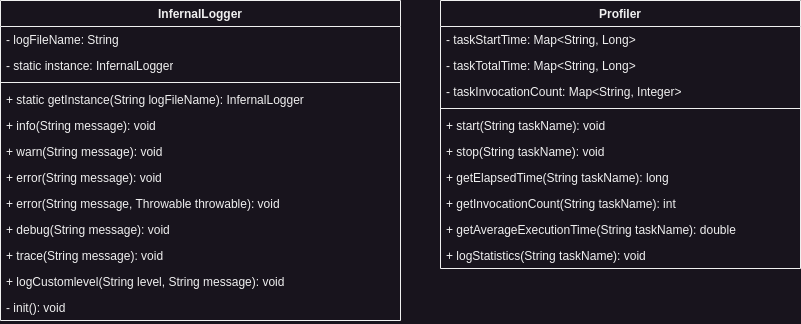

The diagram above was exported from draw.io. Its source (the exported page's mxGraphModel, read from the mxfile embedded in the PNG):
<mxGraphModel dx="558" dy="896" grid="1" gridSize="10" guides="1" tooltips="1" connect="1" arrows="1" fold="1" page="1" pageScale="1" pageWidth="850" pageHeight="1100" math="0" shadow="0">
  <root>
    <mxCell id="0" />
    <mxCell id="1" parent="0" />
    <mxCell id="Cv9DKGkJrL8KWR_7eXjD-1" value="InfernalLogger" style="swimlane;fontStyle=1;align=center;verticalAlign=top;childLayout=stackLayout;horizontal=1;startSize=26;horizontalStack=0;resizeParent=1;resizeParentMax=0;resizeLast=0;collapsible=1;marginBottom=0;whiteSpace=wrap;html=1;" vertex="1" parent="1">
      <mxGeometry x="40" y="120" width="400" height="320" as="geometry" />
    </mxCell>
    <mxCell id="Cv9DKGkJrL8KWR_7eXjD-2" value="- logFileName: String" style="text;strokeColor=none;fillColor=none;align=left;verticalAlign=top;spacingLeft=4;spacingRight=4;overflow=hidden;rotatable=0;points=[[0,0.5],[1,0.5]];portConstraint=eastwest;whiteSpace=wrap;html=1;" vertex="1" parent="Cv9DKGkJrL8KWR_7eXjD-1">
      <mxGeometry y="26" width="400" height="26" as="geometry" />
    </mxCell>
    <mxCell id="Cv9DKGkJrL8KWR_7eXjD-5" value="- static instance: InfernalLogger" style="text;strokeColor=none;fillColor=none;align=left;verticalAlign=top;spacingLeft=4;spacingRight=4;overflow=hidden;rotatable=0;points=[[0,0.5],[1,0.5]];portConstraint=eastwest;whiteSpace=wrap;html=1;" vertex="1" parent="Cv9DKGkJrL8KWR_7eXjD-1">
      <mxGeometry y="52" width="400" height="26" as="geometry" />
    </mxCell>
    <mxCell id="Cv9DKGkJrL8KWR_7eXjD-3" value="" style="line;strokeWidth=1;fillColor=none;align=left;verticalAlign=middle;spacingTop=-1;spacingLeft=3;spacingRight=3;rotatable=0;labelPosition=right;points=[];portConstraint=eastwest;strokeColor=inherit;" vertex="1" parent="Cv9DKGkJrL8KWR_7eXjD-1">
      <mxGeometry y="78" width="400" height="8" as="geometry" />
    </mxCell>
    <mxCell id="Cv9DKGkJrL8KWR_7eXjD-6" value="+ static getInstance(String logFileName): InfernalLogger" style="text;strokeColor=none;fillColor=none;align=left;verticalAlign=top;spacingLeft=4;spacingRight=4;overflow=hidden;rotatable=0;points=[[0,0.5],[1,0.5]];portConstraint=eastwest;whiteSpace=wrap;html=1;" vertex="1" parent="Cv9DKGkJrL8KWR_7eXjD-1">
      <mxGeometry y="86" width="400" height="26" as="geometry" />
    </mxCell>
    <mxCell id="Cv9DKGkJrL8KWR_7eXjD-7" value="+ info(String message): void" style="text;strokeColor=none;fillColor=none;align=left;verticalAlign=top;spacingLeft=4;spacingRight=4;overflow=hidden;rotatable=0;points=[[0,0.5],[1,0.5]];portConstraint=eastwest;whiteSpace=wrap;html=1;" vertex="1" parent="Cv9DKGkJrL8KWR_7eXjD-1">
      <mxGeometry y="112" width="400" height="26" as="geometry" />
    </mxCell>
    <mxCell id="Cv9DKGkJrL8KWR_7eXjD-8" value="+ warn(String message): void" style="text;strokeColor=none;fillColor=none;align=left;verticalAlign=top;spacingLeft=4;spacingRight=4;overflow=hidden;rotatable=0;points=[[0,0.5],[1,0.5]];portConstraint=eastwest;whiteSpace=wrap;html=1;" vertex="1" parent="Cv9DKGkJrL8KWR_7eXjD-1">
      <mxGeometry y="138" width="400" height="26" as="geometry" />
    </mxCell>
    <mxCell id="Cv9DKGkJrL8KWR_7eXjD-12" value="+ error(String message): void" style="text;strokeColor=none;fillColor=none;align=left;verticalAlign=top;spacingLeft=4;spacingRight=4;overflow=hidden;rotatable=0;points=[[0,0.5],[1,0.5]];portConstraint=eastwest;whiteSpace=wrap;html=1;" vertex="1" parent="Cv9DKGkJrL8KWR_7eXjD-1">
      <mxGeometry y="164" width="400" height="26" as="geometry" />
    </mxCell>
    <mxCell id="Cv9DKGkJrL8KWR_7eXjD-9" value="+ error(String message, Throwable throwable): void" style="text;strokeColor=none;fillColor=none;align=left;verticalAlign=top;spacingLeft=4;spacingRight=4;overflow=hidden;rotatable=0;points=[[0,0.5],[1,0.5]];portConstraint=eastwest;whiteSpace=wrap;html=1;" vertex="1" parent="Cv9DKGkJrL8KWR_7eXjD-1">
      <mxGeometry y="190" width="400" height="26" as="geometry" />
    </mxCell>
    <mxCell id="Cv9DKGkJrL8KWR_7eXjD-10" value="+ debug(String message): void" style="text;strokeColor=none;fillColor=none;align=left;verticalAlign=top;spacingLeft=4;spacingRight=4;overflow=hidden;rotatable=0;points=[[0,0.5],[1,0.5]];portConstraint=eastwest;whiteSpace=wrap;html=1;" vertex="1" parent="Cv9DKGkJrL8KWR_7eXjD-1">
      <mxGeometry y="216" width="400" height="26" as="geometry" />
    </mxCell>
    <mxCell id="Cv9DKGkJrL8KWR_7eXjD-11" value="+ trace(String message): void" style="text;strokeColor=none;fillColor=none;align=left;verticalAlign=top;spacingLeft=4;spacingRight=4;overflow=hidden;rotatable=0;points=[[0,0.5],[1,0.5]];portConstraint=eastwest;whiteSpace=wrap;html=1;" vertex="1" parent="Cv9DKGkJrL8KWR_7eXjD-1">
      <mxGeometry y="242" width="400" height="26" as="geometry" />
    </mxCell>
    <mxCell id="Cv9DKGkJrL8KWR_7eXjD-13" value="+ logCustomlevel(String level, String message): void" style="text;strokeColor=none;fillColor=none;align=left;verticalAlign=top;spacingLeft=4;spacingRight=4;overflow=hidden;rotatable=0;points=[[0,0.5],[1,0.5]];portConstraint=eastwest;whiteSpace=wrap;html=1;" vertex="1" parent="Cv9DKGkJrL8KWR_7eXjD-1">
      <mxGeometry y="268" width="400" height="26" as="geometry" />
    </mxCell>
    <mxCell id="Cv9DKGkJrL8KWR_7eXjD-4" value="- init(): void" style="text;strokeColor=none;fillColor=none;align=left;verticalAlign=top;spacingLeft=4;spacingRight=4;overflow=hidden;rotatable=0;points=[[0,0.5],[1,0.5]];portConstraint=eastwest;whiteSpace=wrap;html=1;" vertex="1" parent="Cv9DKGkJrL8KWR_7eXjD-1">
      <mxGeometry y="294" width="400" height="26" as="geometry" />
    </mxCell>
    <mxCell id="Cv9DKGkJrL8KWR_7eXjD-14" value="Profiler" style="swimlane;fontStyle=1;align=center;verticalAlign=top;childLayout=stackLayout;horizontal=1;startSize=26;horizontalStack=0;resizeParent=1;resizeParentMax=0;resizeLast=0;collapsible=1;marginBottom=0;whiteSpace=wrap;html=1;" vertex="1" parent="1">
      <mxGeometry x="480" y="120" width="360" height="268" as="geometry" />
    </mxCell>
    <mxCell id="Cv9DKGkJrL8KWR_7eXjD-15" value="- taskStartTime: Map&amp;lt;String, Long&amp;gt;" style="text;strokeColor=none;fillColor=none;align=left;verticalAlign=top;spacingLeft=4;spacingRight=4;overflow=hidden;rotatable=0;points=[[0,0.5],[1,0.5]];portConstraint=eastwest;whiteSpace=wrap;html=1;" vertex="1" parent="Cv9DKGkJrL8KWR_7eXjD-14">
      <mxGeometry y="26" width="360" height="26" as="geometry" />
    </mxCell>
    <mxCell id="Cv9DKGkJrL8KWR_7eXjD-18" value="- taskTotalTime: Map&amp;lt;String, Long&amp;gt;" style="text;strokeColor=none;fillColor=none;align=left;verticalAlign=top;spacingLeft=4;spacingRight=4;overflow=hidden;rotatable=0;points=[[0,0.5],[1,0.5]];portConstraint=eastwest;whiteSpace=wrap;html=1;" vertex="1" parent="Cv9DKGkJrL8KWR_7eXjD-14">
      <mxGeometry y="52" width="360" height="26" as="geometry" />
    </mxCell>
    <mxCell id="Cv9DKGkJrL8KWR_7eXjD-19" value="- taskInvocationCount: Map&amp;lt;String, Integer&amp;gt;" style="text;strokeColor=none;fillColor=none;align=left;verticalAlign=top;spacingLeft=4;spacingRight=4;overflow=hidden;rotatable=0;points=[[0,0.5],[1,0.5]];portConstraint=eastwest;whiteSpace=wrap;html=1;" vertex="1" parent="Cv9DKGkJrL8KWR_7eXjD-14">
      <mxGeometry y="78" width="360" height="26" as="geometry" />
    </mxCell>
    <mxCell id="Cv9DKGkJrL8KWR_7eXjD-16" value="" style="line;strokeWidth=1;fillColor=none;align=left;verticalAlign=middle;spacingTop=-1;spacingLeft=3;spacingRight=3;rotatable=0;labelPosition=right;points=[];portConstraint=eastwest;strokeColor=inherit;" vertex="1" parent="Cv9DKGkJrL8KWR_7eXjD-14">
      <mxGeometry y="104" width="360" height="8" as="geometry" />
    </mxCell>
    <mxCell id="Cv9DKGkJrL8KWR_7eXjD-17" value="+ start(String taskName): void" style="text;strokeColor=none;fillColor=none;align=left;verticalAlign=top;spacingLeft=4;spacingRight=4;overflow=hidden;rotatable=0;points=[[0,0.5],[1,0.5]];portConstraint=eastwest;whiteSpace=wrap;html=1;" vertex="1" parent="Cv9DKGkJrL8KWR_7eXjD-14">
      <mxGeometry y="112" width="360" height="26" as="geometry" />
    </mxCell>
    <mxCell id="Cv9DKGkJrL8KWR_7eXjD-20" value="+ stop(String taskName): void" style="text;strokeColor=none;fillColor=none;align=left;verticalAlign=top;spacingLeft=4;spacingRight=4;overflow=hidden;rotatable=0;points=[[0,0.5],[1,0.5]];portConstraint=eastwest;whiteSpace=wrap;html=1;" vertex="1" parent="Cv9DKGkJrL8KWR_7eXjD-14">
      <mxGeometry y="138" width="360" height="26" as="geometry" />
    </mxCell>
    <mxCell id="Cv9DKGkJrL8KWR_7eXjD-21" value="+ getElapsedTime(String taskName): long" style="text;strokeColor=none;fillColor=none;align=left;verticalAlign=top;spacingLeft=4;spacingRight=4;overflow=hidden;rotatable=0;points=[[0,0.5],[1,0.5]];portConstraint=eastwest;whiteSpace=wrap;html=1;" vertex="1" parent="Cv9DKGkJrL8KWR_7eXjD-14">
      <mxGeometry y="164" width="360" height="26" as="geometry" />
    </mxCell>
    <mxCell id="Cv9DKGkJrL8KWR_7eXjD-22" value="+ getInvocationCount(String taskName): int" style="text;strokeColor=none;fillColor=none;align=left;verticalAlign=top;spacingLeft=4;spacingRight=4;overflow=hidden;rotatable=0;points=[[0,0.5],[1,0.5]];portConstraint=eastwest;whiteSpace=wrap;html=1;" vertex="1" parent="Cv9DKGkJrL8KWR_7eXjD-14">
      <mxGeometry y="190" width="360" height="26" as="geometry" />
    </mxCell>
    <mxCell id="Cv9DKGkJrL8KWR_7eXjD-23" value="+ getAverageExecutionTime(String taskName): double" style="text;strokeColor=none;fillColor=none;align=left;verticalAlign=top;spacingLeft=4;spacingRight=4;overflow=hidden;rotatable=0;points=[[0,0.5],[1,0.5]];portConstraint=eastwest;whiteSpace=wrap;html=1;" vertex="1" parent="Cv9DKGkJrL8KWR_7eXjD-14">
      <mxGeometry y="216" width="360" height="26" as="geometry" />
    </mxCell>
    <mxCell id="Cv9DKGkJrL8KWR_7eXjD-24" value="+ logStatistics(String taskName): void" style="text;strokeColor=none;fillColor=none;align=left;verticalAlign=top;spacingLeft=4;spacingRight=4;overflow=hidden;rotatable=0;points=[[0,0.5],[1,0.5]];portConstraint=eastwest;whiteSpace=wrap;html=1;" vertex="1" parent="Cv9DKGkJrL8KWR_7eXjD-14">
      <mxGeometry y="242" width="360" height="26" as="geometry" />
    </mxCell>
  </root>
</mxGraphModel>